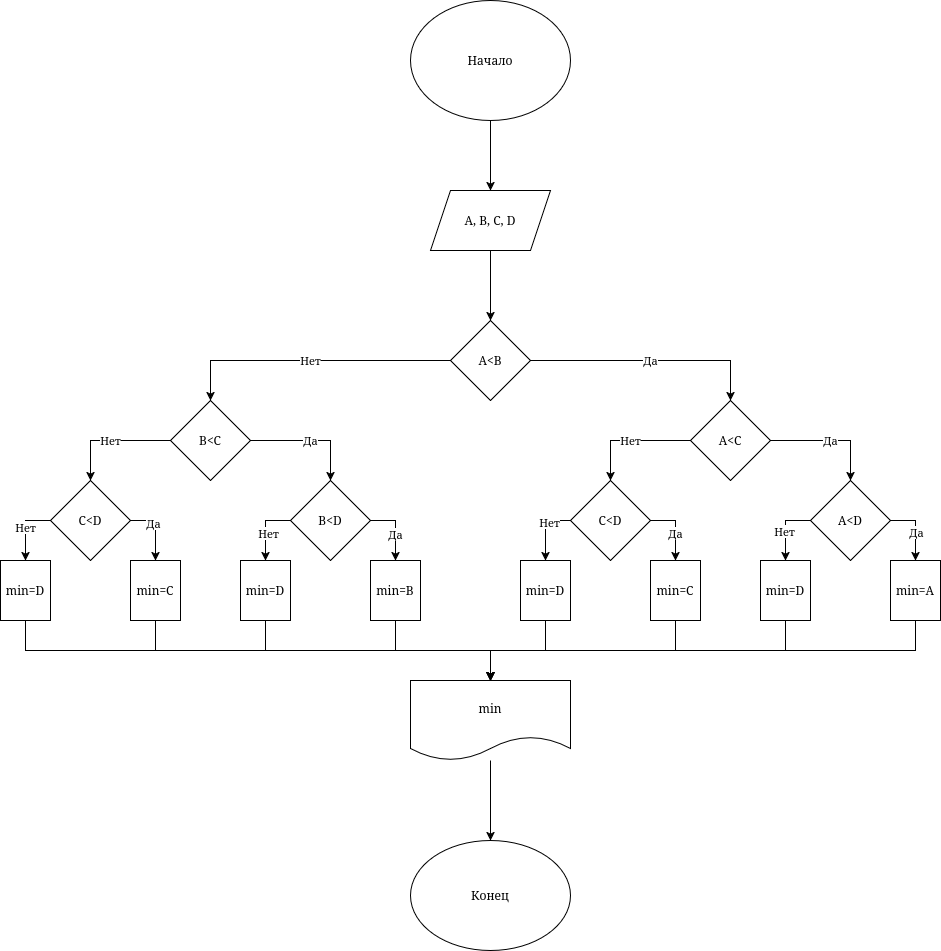

The diagram above was exported from draw.io. Its source (the exported page's mxGraphModel, read from the mxfile embedded in the PNG):
<mxGraphModel dx="2197" dy="844" grid="1" gridSize="10" guides="1" tooltips="1" connect="1" arrows="1" fold="1" page="1" pageScale="1" pageWidth="850" pageHeight="1100" math="0" shadow="0">
  <root>
    <mxCell id="0" />
    <mxCell id="1" parent="0" />
    <mxCell id="WX-afeK_lduAmvZyC82s-3" edge="1" parent="1" source="WX-afeK_lduAmvZyC82s-1" style="edgeStyle=orthogonalEdgeStyle;rounded=0;orthogonalLoop=1;jettySize=auto;html=1;" target="WX-afeK_lduAmvZyC82s-2" value="">
      <mxGeometry relative="1" as="geometry" />
    </mxCell>
    <mxCell id="WX-afeK_lduAmvZyC82s-1" parent="1" style="ellipse;whiteSpace=wrap;html=1;" value="Начало" vertex="1">
      <mxGeometry height="120" width="160" x="360" y="400" as="geometry" />
    </mxCell>
    <mxCell id="WX-afeK_lduAmvZyC82s-7" edge="1" parent="1" source="WX-afeK_lduAmvZyC82s-2" style="edgeStyle=orthogonalEdgeStyle;rounded=0;orthogonalLoop=1;jettySize=auto;html=1;" target="WX-afeK_lduAmvZyC82s-6" value="">
      <mxGeometry relative="1" as="geometry" />
    </mxCell>
    <mxCell id="WX-afeK_lduAmvZyC82s-2" parent="1" style="shape=parallelogram;perimeter=parallelogramPerimeter;whiteSpace=wrap;html=1;fixedSize=1;" value="A, B, C, D" vertex="1">
      <mxGeometry height="60" width="120" x="380" y="590" as="geometry" />
    </mxCell>
    <mxCell id="WX-afeK_lduAmvZyC82s-9" edge="1" parent="1" source="WX-afeK_lduAmvZyC82s-6" style="edgeStyle=orthogonalEdgeStyle;rounded=0;orthogonalLoop=1;jettySize=auto;html=1;" target="WX-afeK_lduAmvZyC82s-8" value="Да">
      <mxGeometry relative="1" as="geometry">
        <Array as="points">
          <mxPoint x="680" y="760" />
        </Array>
      </mxGeometry>
    </mxCell>
    <mxCell id="WX-afeK_lduAmvZyC82s-15" edge="1" parent="1" source="WX-afeK_lduAmvZyC82s-6" style="edgeStyle=orthogonalEdgeStyle;rounded=0;orthogonalLoop=1;jettySize=auto;html=1;entryX=0.5;entryY=0;entryDx=0;entryDy=0;" target="WX-afeK_lduAmvZyC82s-14" value="Нет">
      <mxGeometry relative="1" as="geometry" />
    </mxCell>
    <mxCell id="WX-afeK_lduAmvZyC82s-6" parent="1" style="rhombus;whiteSpace=wrap;html=1;" value="A&amp;lt;B" vertex="1">
      <mxGeometry height="80" width="80" x="400" y="720" as="geometry" />
    </mxCell>
    <mxCell id="WX-afeK_lduAmvZyC82s-11" edge="1" parent="1" source="WX-afeK_lduAmvZyC82s-8" style="edgeStyle=orthogonalEdgeStyle;rounded=0;orthogonalLoop=1;jettySize=auto;html=1;" target="WX-afeK_lduAmvZyC82s-10" value="Да">
      <mxGeometry relative="1" as="geometry">
        <Array as="points">
          <mxPoint x="800" y="840" />
        </Array>
      </mxGeometry>
    </mxCell>
    <mxCell id="WX-afeK_lduAmvZyC82s-13" edge="1" parent="1" source="WX-afeK_lduAmvZyC82s-8" style="edgeStyle=orthogonalEdgeStyle;rounded=0;orthogonalLoop=1;jettySize=auto;html=1;" target="WX-afeK_lduAmvZyC82s-12" value="Нет">
      <mxGeometry relative="1" as="geometry">
        <Array as="points">
          <mxPoint x="560" y="840" />
        </Array>
      </mxGeometry>
    </mxCell>
    <mxCell id="WX-afeK_lduAmvZyC82s-8" parent="1" style="rhombus;whiteSpace=wrap;html=1;" value="A&amp;lt;C" vertex="1">
      <mxGeometry height="80" width="80" x="640" y="800" as="geometry" />
    </mxCell>
    <mxCell id="WX-afeK_lduAmvZyC82s-32" edge="1" parent="1" source="WX-afeK_lduAmvZyC82s-10" style="edgeStyle=orthogonalEdgeStyle;rounded=0;orthogonalLoop=1;jettySize=auto;html=1;entryX=0.5;entryY=0;entryDx=0;entryDy=0;exitX=1;exitY=0.5;exitDx=0;exitDy=0;" target="WX-afeK_lduAmvZyC82s-29">
      <mxGeometry relative="1" as="geometry" />
    </mxCell>
    <mxCell id="WX-afeK_lduAmvZyC82s-44" connectable="0" parent="WX-afeK_lduAmvZyC82s-32" style="edgeLabel;html=1;align=center;verticalAlign=middle;resizable=0;points=[];" value="Да" vertex="1">
      <mxGeometry relative="1" x="0.115" as="geometry">
        <mxPoint as="offset" />
      </mxGeometry>
    </mxCell>
    <mxCell id="WX-afeK_lduAmvZyC82s-35" edge="1" parent="1" source="WX-afeK_lduAmvZyC82s-10" style="edgeStyle=orthogonalEdgeStyle;rounded=0;orthogonalLoop=1;jettySize=auto;html=1;" target="WX-afeK_lduAmvZyC82s-28">
      <mxGeometry relative="1" as="geometry">
        <Array as="points">
          <mxPoint x="735" y="920" />
        </Array>
      </mxGeometry>
    </mxCell>
    <mxCell id="WX-afeK_lduAmvZyC82s-45" connectable="0" parent="WX-afeK_lduAmvZyC82s-35" style="edgeLabel;html=1;align=center;verticalAlign=middle;resizable=0;points=[];" value="Нет" vertex="1">
      <mxGeometry relative="1" x="0.0857" y="-2" as="geometry">
        <mxPoint as="offset" />
      </mxGeometry>
    </mxCell>
    <mxCell id="WX-afeK_lduAmvZyC82s-10" parent="1" style="rhombus;whiteSpace=wrap;html=1;" value="A&amp;lt;D" vertex="1">
      <mxGeometry height="80" width="80" x="760" y="880" as="geometry" />
    </mxCell>
    <mxCell id="WX-afeK_lduAmvZyC82s-36" edge="1" parent="1" source="WX-afeK_lduAmvZyC82s-12" style="edgeStyle=orthogonalEdgeStyle;rounded=0;orthogonalLoop=1;jettySize=auto;html=1;entryX=0.5;entryY=0;entryDx=0;entryDy=0;exitX=1;exitY=0.5;exitDx=0;exitDy=0;" target="WX-afeK_lduAmvZyC82s-27">
      <mxGeometry relative="1" as="geometry" />
    </mxCell>
    <mxCell id="WX-afeK_lduAmvZyC82s-43" connectable="0" parent="WX-afeK_lduAmvZyC82s-36" style="edgeLabel;html=1;align=center;verticalAlign=middle;resizable=0;points=[];" value="Да" vertex="1">
      <mxGeometry relative="1" x="0.1443" y="-1" as="geometry">
        <mxPoint as="offset" />
      </mxGeometry>
    </mxCell>
    <mxCell id="WX-afeK_lduAmvZyC82s-37" edge="1" parent="1" source="WX-afeK_lduAmvZyC82s-12" style="edgeStyle=orthogonalEdgeStyle;rounded=0;orthogonalLoop=1;jettySize=auto;html=1;entryX=0.5;entryY=0;entryDx=0;entryDy=0;" target="WX-afeK_lduAmvZyC82s-26">
      <mxGeometry relative="1" as="geometry">
        <Array as="points">
          <mxPoint x="495" y="920" />
        </Array>
      </mxGeometry>
    </mxCell>
    <mxCell id="WX-afeK_lduAmvZyC82s-46" connectable="0" parent="WX-afeK_lduAmvZyC82s-37" style="edgeLabel;html=1;align=center;verticalAlign=middle;resizable=0;points=[];" value="Нет" vertex="1">
      <mxGeometry relative="1" x="-0.3304" y="1" as="geometry">
        <mxPoint as="offset" />
      </mxGeometry>
    </mxCell>
    <mxCell id="WX-afeK_lduAmvZyC82s-12" parent="1" style="rhombus;whiteSpace=wrap;html=1;" value="C&amp;lt;D" vertex="1">
      <mxGeometry height="80" width="80" x="520" y="880" as="geometry" />
    </mxCell>
    <mxCell id="WX-afeK_lduAmvZyC82s-18" edge="1" parent="1" source="WX-afeK_lduAmvZyC82s-14" style="edgeStyle=orthogonalEdgeStyle;rounded=0;orthogonalLoop=1;jettySize=auto;html=1;entryX=0.5;entryY=0;entryDx=0;entryDy=0;exitX=1;exitY=0.5;exitDx=0;exitDy=0;" target="WX-afeK_lduAmvZyC82s-16" value="Да">
      <mxGeometry relative="1" as="geometry" />
    </mxCell>
    <mxCell id="WX-afeK_lduAmvZyC82s-20" edge="1" parent="1" source="WX-afeK_lduAmvZyC82s-14" style="edgeStyle=orthogonalEdgeStyle;rounded=0;orthogonalLoop=1;jettySize=auto;html=1;" target="WX-afeK_lduAmvZyC82s-19" value="Нет">
      <mxGeometry relative="1" as="geometry">
        <Array as="points">
          <mxPoint x="40" y="840" />
        </Array>
      </mxGeometry>
    </mxCell>
    <mxCell id="WX-afeK_lduAmvZyC82s-14" parent="1" style="rhombus;whiteSpace=wrap;html=1;" value="B&amp;lt;C" vertex="1">
      <mxGeometry height="80" width="80" x="120" y="800" as="geometry" />
    </mxCell>
    <mxCell id="WX-afeK_lduAmvZyC82s-22" edge="1" parent="1" source="WX-afeK_lduAmvZyC82s-16" style="edgeStyle=orthogonalEdgeStyle;rounded=0;orthogonalLoop=1;jettySize=auto;html=1;" target="WX-afeK_lduAmvZyC82s-21" value="">
      <mxGeometry relative="1" as="geometry">
        <Array as="points">
          <mxPoint x="345" y="920" />
        </Array>
      </mxGeometry>
    </mxCell>
    <mxCell id="WX-afeK_lduAmvZyC82s-42" connectable="0" parent="WX-afeK_lduAmvZyC82s-22" style="edgeLabel;html=1;align=center;verticalAlign=middle;resizable=0;points=[];" value="Да" vertex="1">
      <mxGeometry relative="1" x="0.1736" y="-1" as="geometry">
        <mxPoint as="offset" />
      </mxGeometry>
    </mxCell>
    <mxCell id="WX-afeK_lduAmvZyC82s-16" parent="1" style="rhombus;whiteSpace=wrap;html=1;" value="B&amp;lt;D" vertex="1">
      <mxGeometry height="80" width="80" x="240" y="880" as="geometry" />
    </mxCell>
    <mxCell id="WX-afeK_lduAmvZyC82s-19" parent="1" style="rhombus;whiteSpace=wrap;html=1;direction=south;" value="C&amp;lt;D" vertex="1">
      <mxGeometry height="80" width="80" y="880" as="geometry" />
    </mxCell>
    <mxCell id="WX-afeK_lduAmvZyC82s-56" edge="1" parent="1" source="WX-afeK_lduAmvZyC82s-21" style="edgeStyle=orthogonalEdgeStyle;rounded=0;orthogonalLoop=1;jettySize=auto;html=1;exitX=0.5;exitY=1;exitDx=0;exitDy=0;">
      <mxGeometry relative="1" as="geometry">
        <mxPoint x="440" y="1080" as="targetPoint" />
      </mxGeometry>
    </mxCell>
    <mxCell id="WX-afeK_lduAmvZyC82s-21" parent="1" style="whiteSpace=wrap;html=1;" value="min=B" vertex="1">
      <mxGeometry height="60" width="50" x="320" y="960" as="geometry" />
    </mxCell>
    <mxCell id="WX-afeK_lduAmvZyC82s-57" edge="1" parent="1" source="WX-afeK_lduAmvZyC82s-23" style="edgeStyle=orthogonalEdgeStyle;rounded=0;orthogonalLoop=1;jettySize=auto;html=1;exitX=0.5;exitY=1;exitDx=0;exitDy=0;">
      <mxGeometry relative="1" as="geometry">
        <mxPoint x="440" y="1080" as="targetPoint" />
      </mxGeometry>
    </mxCell>
    <mxCell id="WX-afeK_lduAmvZyC82s-23" parent="1" style="whiteSpace=wrap;html=1;" value="min=D" vertex="1">
      <mxGeometry height="60" width="50" x="190" y="960" as="geometry" />
    </mxCell>
    <mxCell id="WX-afeK_lduAmvZyC82s-58" edge="1" parent="1" source="WX-afeK_lduAmvZyC82s-24" style="edgeStyle=orthogonalEdgeStyle;rounded=0;orthogonalLoop=1;jettySize=auto;html=1;entryX=0.5;entryY=0;entryDx=0;entryDy=0;" target="WX-afeK_lduAmvZyC82s-49">
      <mxGeometry relative="1" as="geometry">
        <Array as="points">
          <mxPoint x="105" y="1050" />
          <mxPoint x="440" y="1050" />
        </Array>
      </mxGeometry>
    </mxCell>
    <mxCell id="WX-afeK_lduAmvZyC82s-24" parent="1" style="whiteSpace=wrap;html=1;" value="min=C" vertex="1">
      <mxGeometry height="60" width="50" x="80" y="960" as="geometry" />
    </mxCell>
    <mxCell id="WX-afeK_lduAmvZyC82s-59" edge="1" parent="1" source="WX-afeK_lduAmvZyC82s-25" style="edgeStyle=orthogonalEdgeStyle;rounded=0;orthogonalLoop=1;jettySize=auto;html=1;exitX=0.5;exitY=1;exitDx=0;exitDy=0;">
      <mxGeometry relative="1" as="geometry">
        <mxPoint x="440" y="1080" as="targetPoint" />
      </mxGeometry>
    </mxCell>
    <mxCell id="WX-afeK_lduAmvZyC82s-25" parent="1" style="whiteSpace=wrap;html=1;" value="min=D" vertex="1">
      <mxGeometry height="60" width="50" x="-50" y="960" as="geometry" />
    </mxCell>
    <mxCell id="WX-afeK_lduAmvZyC82s-52" edge="1" parent="1" source="WX-afeK_lduAmvZyC82s-26" style="edgeStyle=orthogonalEdgeStyle;rounded=0;orthogonalLoop=1;jettySize=auto;html=1;entryX=0.5;entryY=0;entryDx=0;entryDy=0;" target="WX-afeK_lduAmvZyC82s-49">
      <mxGeometry relative="1" as="geometry" />
    </mxCell>
    <mxCell id="WX-afeK_lduAmvZyC82s-26" parent="1" style="whiteSpace=wrap;html=1;" value="min=D" vertex="1">
      <mxGeometry height="60" width="50" x="470" y="960" as="geometry" />
    </mxCell>
    <mxCell id="WX-afeK_lduAmvZyC82s-53" edge="1" parent="1" source="WX-afeK_lduAmvZyC82s-27" style="edgeStyle=orthogonalEdgeStyle;rounded=0;orthogonalLoop=1;jettySize=auto;html=1;exitX=0.5;exitY=1;exitDx=0;exitDy=0;">
      <mxGeometry relative="1" as="geometry">
        <mxPoint x="440" y="1080" as="targetPoint" />
      </mxGeometry>
    </mxCell>
    <mxCell id="WX-afeK_lduAmvZyC82s-27" parent="1" style="whiteSpace=wrap;html=1;" value="min=C" vertex="1">
      <mxGeometry height="60" width="50" x="600" y="960" as="geometry" />
    </mxCell>
    <mxCell id="WX-afeK_lduAmvZyC82s-54" edge="1" parent="1" source="WX-afeK_lduAmvZyC82s-28" style="edgeStyle=orthogonalEdgeStyle;rounded=0;orthogonalLoop=1;jettySize=auto;html=1;entryX=0.5;entryY=0;entryDx=0;entryDy=0;" target="WX-afeK_lduAmvZyC82s-49">
      <mxGeometry relative="1" as="geometry">
        <Array as="points">
          <mxPoint x="735" y="1050" />
          <mxPoint x="440" y="1050" />
        </Array>
      </mxGeometry>
    </mxCell>
    <mxCell id="WX-afeK_lduAmvZyC82s-28" parent="1" style="whiteSpace=wrap;html=1;" value="min=D" vertex="1">
      <mxGeometry height="60" width="50" x="710" y="960" as="geometry" />
    </mxCell>
    <mxCell id="WX-afeK_lduAmvZyC82s-55" edge="1" parent="1" source="WX-afeK_lduAmvZyC82s-29" style="edgeStyle=orthogonalEdgeStyle;rounded=0;orthogonalLoop=1;jettySize=auto;html=1;">
      <mxGeometry relative="1" as="geometry">
        <Array as="points">
          <mxPoint x="865" y="1050" />
          <mxPoint x="440" y="1050" />
        </Array>
        <mxPoint x="440" y="1080" as="targetPoint" />
      </mxGeometry>
    </mxCell>
    <mxCell id="WX-afeK_lduAmvZyC82s-29" parent="1" style="whiteSpace=wrap;html=1;" value="min=A" vertex="1">
      <mxGeometry height="60" width="50" x="840" y="960" as="geometry" />
    </mxCell>
    <mxCell id="WX-afeK_lduAmvZyC82s-38" edge="1" parent="1" style="edgeStyle=orthogonalEdgeStyle;rounded=0;orthogonalLoop=1;jettySize=auto;html=1;entryX=0.5;entryY=0;entryDx=0;entryDy=0;">
      <mxGeometry relative="1" as="geometry">
        <Array as="points">
          <mxPoint x="215" y="920" />
        </Array>
        <mxPoint x="240" y="920" as="sourcePoint" />
        <mxPoint x="215" y="960" as="targetPoint" />
      </mxGeometry>
    </mxCell>
    <mxCell id="WX-afeK_lduAmvZyC82s-47" connectable="0" parent="WX-afeK_lduAmvZyC82s-38" style="edgeLabel;html=1;align=center;verticalAlign=middle;resizable=0;points=[];" value="Нет" vertex="1">
      <mxGeometry relative="1" x="0.1443" y="2" as="geometry">
        <mxPoint as="offset" />
      </mxGeometry>
    </mxCell>
    <mxCell id="WX-afeK_lduAmvZyC82s-39" edge="1" parent="1" style="edgeStyle=orthogonalEdgeStyle;rounded=0;orthogonalLoop=1;jettySize=auto;html=1;entryX=0.5;entryY=0;entryDx=0;entryDy=0;">
      <mxGeometry relative="1" as="geometry">
        <Array as="points">
          <mxPoint x="-25" y="920" />
        </Array>
        <mxPoint y="920" as="sourcePoint" />
        <mxPoint x="-25" y="960" as="targetPoint" />
      </mxGeometry>
    </mxCell>
    <mxCell id="WX-afeK_lduAmvZyC82s-48" connectable="0" parent="WX-afeK_lduAmvZyC82s-39" style="edgeLabel;html=1;align=center;verticalAlign=middle;resizable=0;points=[];" value="Нет" vertex="1">
      <mxGeometry relative="1" x="-0.0608" y="-1" as="geometry">
        <mxPoint as="offset" />
      </mxGeometry>
    </mxCell>
    <mxCell id="WX-afeK_lduAmvZyC82s-40" edge="1" parent="1" style="edgeStyle=orthogonalEdgeStyle;rounded=0;orthogonalLoop=1;jettySize=auto;html=1;" value="">
      <mxGeometry relative="1" as="geometry">
        <Array as="points">
          <mxPoint x="105" y="920" />
        </Array>
        <mxPoint x="80" y="920" as="sourcePoint" />
        <mxPoint x="105" y="960" as="targetPoint" />
      </mxGeometry>
    </mxCell>
    <mxCell id="WX-afeK_lduAmvZyC82s-41" connectable="0" parent="WX-afeK_lduAmvZyC82s-40" style="edgeLabel;html=1;align=center;verticalAlign=middle;resizable=0;points=[];" value="Да" vertex="1">
      <mxGeometry relative="1" x="-0.3216" y="-2" as="geometry">
        <mxPoint as="offset" />
      </mxGeometry>
    </mxCell>
    <mxCell id="WX-afeK_lduAmvZyC82s-51" edge="1" parent="1" source="WX-afeK_lduAmvZyC82s-49" style="edgeStyle=orthogonalEdgeStyle;rounded=0;orthogonalLoop=1;jettySize=auto;html=1;" target="WX-afeK_lduAmvZyC82s-50" value="">
      <mxGeometry relative="1" as="geometry" />
    </mxCell>
    <mxCell id="WX-afeK_lduAmvZyC82s-49" parent="1" style="shape=document;whiteSpace=wrap;html=1;boundedLbl=1;" value="min" vertex="1">
      <mxGeometry height="80" width="160" x="360" y="1080" as="geometry" />
    </mxCell>
    <mxCell id="WX-afeK_lduAmvZyC82s-50" parent="1" style="ellipse;whiteSpace=wrap;html=1;" value="Конец" vertex="1">
      <mxGeometry height="110" width="160" x="360" y="1240" as="geometry" />
    </mxCell>
  </root>
</mxGraphModel>